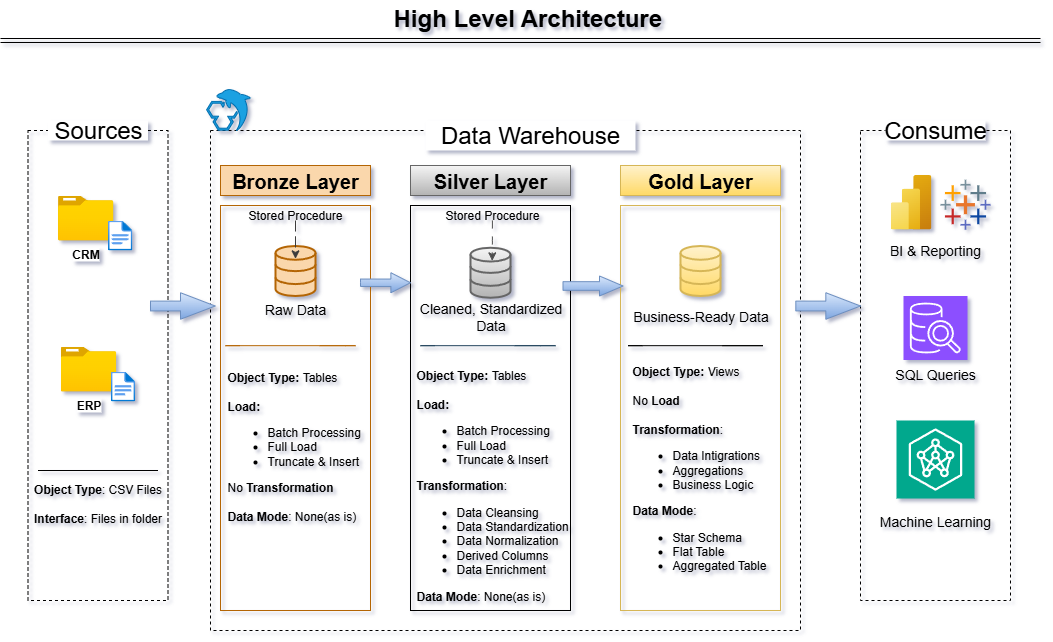

The diagram above was exported from draw.io. Its source (the exported page's mxGraphModel, read from the mxfile embedded in the PNG):
<mxGraphModel dx="983" dy="586" grid="1" gridSize="10" guides="1" tooltips="1" connect="1" arrows="1" fold="1" page="1" pageScale="1" pageWidth="1169" pageHeight="827" math="0" shadow="0">
  <root>
    <mxCell id="0" />
    <mxCell id="1" parent="0" />
    <mxCell id="j7u7klb965-ziZucmadn-2" value="" style="rounded=0;whiteSpace=wrap;html=1;fillColor=none;dashed=1;movable=1;resizable=1;rotatable=1;deletable=1;editable=1;locked=0;connectable=1;" vertex="1" parent="1">
      <mxGeometry x="27.5" y="170" width="140" height="470" as="geometry" />
    </mxCell>
    <mxCell id="j7u7klb965-ziZucmadn-3" value="&lt;font style=&quot;font-size: 24px;&quot;&gt;Sources&lt;/font&gt;" style="text;html=1;align=center;verticalAlign=middle;whiteSpace=wrap;rounded=0;strokeColor=none;fillColor=default;movable=1;resizable=1;rotatable=1;deletable=1;editable=1;locked=0;connectable=1;" vertex="1" parent="1">
      <mxGeometry x="47.5" y="160" width="100" height="20" as="geometry" />
    </mxCell>
    <mxCell id="j7u7klb965-ziZucmadn-5" value="" style="rounded=0;whiteSpace=wrap;html=1;fillColor=none;dashed=1;movable=1;resizable=1;rotatable=1;deletable=1;editable=1;locked=0;connectable=1;" vertex="1" parent="1">
      <mxGeometry x="210" y="170" width="590" height="500" as="geometry" />
    </mxCell>
    <mxCell id="j7u7klb965-ziZucmadn-6" value="&lt;span style=&quot;font-size: 24px;&quot;&gt;Data Warehouse&lt;/span&gt;" style="text;html=1;align=center;verticalAlign=middle;whiteSpace=wrap;rounded=0;strokeColor=none;fillColor=default;movable=1;resizable=1;rotatable=1;deletable=1;editable=1;locked=0;connectable=1;" vertex="1" parent="1">
      <mxGeometry x="425" y="160" width="210" height="30" as="geometry" />
    </mxCell>
    <mxCell id="j7u7klb965-ziZucmadn-7" value="" style="rounded=0;whiteSpace=wrap;html=1;fillColor=none;dashed=1;movable=1;resizable=1;rotatable=1;deletable=1;editable=1;locked=0;connectable=1;" vertex="1" parent="1">
      <mxGeometry x="860" y="170" width="150" height="470" as="geometry" />
    </mxCell>
    <mxCell id="j7u7klb965-ziZucmadn-8" value="&lt;font style=&quot;font-size: 24px;&quot;&gt;Consume&lt;/font&gt;" style="text;html=1;align=center;verticalAlign=middle;whiteSpace=wrap;rounded=0;strokeColor=none;fillColor=default;movable=1;resizable=1;rotatable=1;deletable=1;editable=1;locked=0;connectable=1;" vertex="1" parent="1">
      <mxGeometry x="885" y="160" width="100" height="20" as="geometry" />
    </mxCell>
    <mxCell id="j7u7klb965-ziZucmadn-9" value="&lt;font style=&quot;font-size: 20px;&quot;&gt;&lt;b&gt;Bronze Layer&lt;/b&gt;&lt;/font&gt;" style="rounded=0;whiteSpace=wrap;html=1;fillColor=#fad7ac;strokeColor=#b46504;movable=1;resizable=1;rotatable=1;deletable=1;editable=1;locked=0;connectable=1;" vertex="1" parent="1">
      <mxGeometry x="220" y="205" width="150" height="30" as="geometry" />
    </mxCell>
    <mxCell id="j7u7klb965-ziZucmadn-11" value="" style="rounded=0;whiteSpace=wrap;html=1;fillColor=none;strokeColor=#b46504;movable=1;resizable=1;rotatable=1;deletable=1;editable=1;locked=0;connectable=1;" vertex="1" parent="1">
      <mxGeometry x="220" y="245" width="150" height="405" as="geometry" />
    </mxCell>
    <mxCell id="j7u7klb965-ziZucmadn-12" value="" style="rounded=0;whiteSpace=wrap;html=1;fillColor=none;strokeColor=#000000;gradientColor=#b3b3b3;" vertex="1" parent="1">
      <mxGeometry x="410" y="245" width="160" height="405" as="geometry" />
    </mxCell>
    <mxCell id="j7u7klb965-ziZucmadn-13" value="&lt;font style=&quot;font-size: 20px;&quot;&gt;&lt;b&gt;Silver Layer&lt;/b&gt;&lt;/font&gt;" style="rounded=0;whiteSpace=wrap;html=1;fillColor=#f5f5f5;strokeColor=#666666;gradientColor=#b3b3b3;" vertex="1" parent="1">
      <mxGeometry x="410" y="205" width="160" height="30" as="geometry" />
    </mxCell>
    <mxCell id="j7u7klb965-ziZucmadn-14" value="" style="rounded=0;whiteSpace=wrap;html=1;fillColor=none;strokeColor=#d6b656;gradientColor=#ffd966;" vertex="1" parent="1">
      <mxGeometry x="620" y="245" width="160" height="405" as="geometry" />
    </mxCell>
    <mxCell id="j7u7klb965-ziZucmadn-15" value="&lt;font style=&quot;font-size: 20px;&quot;&gt;&lt;b&gt;Gold Layer&lt;/b&gt;&lt;/font&gt;" style="rounded=0;whiteSpace=wrap;html=1;fillColor=#fff2cc;strokeColor=#d6b656;gradientColor=#ffd966;" vertex="1" parent="1">
      <mxGeometry x="620" y="205" width="160" height="30" as="geometry" />
    </mxCell>
    <mxCell id="j7u7klb965-ziZucmadn-17" value="&lt;b&gt;CRM&lt;/b&gt;" style="image;aspect=fixed;html=1;points=[];align=center;fontSize=12;image=img/lib/azure2/general/Folder_Blank.svg;movable=1;resizable=1;rotatable=1;deletable=1;editable=1;locked=0;connectable=1;" vertex="1" parent="1">
      <mxGeometry x="57.5" y="235" width="55.45" height="45" as="geometry" />
    </mxCell>
    <mxCell id="j7u7klb965-ziZucmadn-20" value="" style="image;aspect=fixed;html=1;points=[];align=center;fontSize=12;image=img/lib/azure2/general/File.svg;movable=1;resizable=1;rotatable=1;deletable=1;editable=1;locked=0;connectable=1;" vertex="1" parent="1">
      <mxGeometry x="107.5" y="260" width="24.35" height="30" as="geometry" />
    </mxCell>
    <mxCell id="j7u7klb965-ziZucmadn-28" value="&lt;b&gt;ERP&lt;/b&gt;" style="image;aspect=fixed;html=1;points=[];align=center;fontSize=12;image=img/lib/azure2/general/Folder_Blank.svg;movable=1;resizable=1;rotatable=1;deletable=1;editable=1;locked=0;connectable=1;" vertex="1" parent="1">
      <mxGeometry x="60.33" y="386" width="55.45" height="45" as="geometry" />
    </mxCell>
    <mxCell id="j7u7klb965-ziZucmadn-29" value="" style="image;aspect=fixed;html=1;points=[];align=center;fontSize=12;image=img/lib/azure2/general/File.svg;movable=1;resizable=1;rotatable=1;deletable=1;editable=1;locked=0;connectable=1;" vertex="1" parent="1">
      <mxGeometry x="110.33000000000001" y="411" width="24.35" height="30" as="geometry" />
    </mxCell>
    <mxCell id="j7u7klb965-ziZucmadn-35" value="" style="endArrow=none;html=1;rounded=0;" edge="1" parent="1">
      <mxGeometry width="50" height="50" relative="1" as="geometry">
        <mxPoint x="131.85" y="510" as="sourcePoint" />
        <mxPoint x="51.849999999999994" y="510" as="targetPoint" />
        <Array as="points">
          <mxPoint x="157.5" y="510" />
          <mxPoint x="37.5" y="510" />
        </Array>
      </mxGeometry>
    </mxCell>
    <mxCell id="j7u7klb965-ziZucmadn-38" value="&lt;b&gt;Object Type&lt;/b&gt;: CSV Files&lt;div&gt;&lt;b&gt;&lt;br&gt;&lt;/b&gt;&lt;div&gt;&lt;b&gt;Interface&lt;/b&gt;: Files in folder&lt;/div&gt;&lt;/div&gt;" style="text;html=1;align=center;verticalAlign=middle;whiteSpace=wrap;rounded=0;" vertex="1" parent="1">
      <mxGeometry x="20" y="525" width="155" height="35" as="geometry" />
    </mxCell>
    <mxCell id="j7u7klb965-ziZucmadn-39" value="" style="html=1;shadow=0;dashed=0;align=center;verticalAlign=middle;shape=mxgraph.arrows2.arrow;dy=0.63;dx=34.67;notch=0;fillColor=#dae8fc;gradientColor=#7ea6e0;strokeColor=#6c8ebf;" vertex="1" parent="1">
      <mxGeometry x="150" y="332.25" width="64.68" height="26.5" as="geometry" />
    </mxCell>
    <mxCell id="j7u7klb965-ziZucmadn-42" value="" style="html=1;shadow=0;dashed=0;align=center;verticalAlign=middle;shape=mxgraph.arrows2.arrow;dy=0.63;dx=19.61;notch=0;fillColor=#dae8fc;gradientColor=#7ea6e0;strokeColor=#6c8ebf;" vertex="1" parent="1">
      <mxGeometry x="360" y="312.25" width="50" height="20" as="geometry" />
    </mxCell>
    <mxCell id="j7u7klb965-ziZucmadn-48" value="" style="html=1;verticalLabelPosition=bottom;align=center;labelBackgroundColor=#ffffff;verticalAlign=top;strokeWidth=2;strokeColor=#b46504;shadow=0;dashed=0;shape=mxgraph.ios7.icons.data;fillColor=#fad7ac;" vertex="1" parent="1">
      <mxGeometry x="275" y="285.5" width="40" height="50" as="geometry" />
    </mxCell>
    <mxCell id="j7u7klb965-ziZucmadn-51" value="&lt;b&gt;Object Type: &lt;/b&gt;Tables&lt;div style=&quot;&quot;&gt;&lt;br&gt;&lt;/div&gt;&lt;div style=&quot;&quot;&gt;&lt;b&gt;Load:&amp;nbsp;&lt;/b&gt;&lt;/div&gt;&lt;div style=&quot;&quot;&gt;&lt;ul&gt;&lt;li&gt;&lt;span style=&quot;background-color: transparent; color: light-dark(rgb(0, 0, 0), rgb(255, 255, 255));&quot;&gt;Batch Processing&lt;/span&gt;&lt;/li&gt;&lt;li&gt;Full Load&lt;/li&gt;&lt;li&gt;Truncate &amp;amp; Insert&lt;/li&gt;&lt;/ul&gt;&lt;div&gt;No &lt;b&gt;Transformation&lt;/b&gt;&lt;/div&gt;&lt;div&gt;&lt;br&gt;&lt;/div&gt;&lt;div&gt;&lt;b&gt;Data Mode&lt;/b&gt;: None(as is)&lt;/div&gt;&lt;/div&gt;" style="rounded=0;whiteSpace=wrap;html=1;fillColor=none;strokeColor=none;align=left;" vertex="1" parent="1">
      <mxGeometry x="225" y="386" width="140" height="200" as="geometry" />
    </mxCell>
    <mxCell id="j7u7klb965-ziZucmadn-52" value="" style="html=1;verticalLabelPosition=bottom;align=center;labelBackgroundColor=#ffffff;verticalAlign=top;strokeWidth=2;strokeColor=#666666;shadow=0;dashed=0;shape=mxgraph.ios7.icons.data;fillColor=#f5f5f5;gradientColor=#b3b3b3;" vertex="1" parent="1">
      <mxGeometry x="470" y="287.25" width="40" height="50" as="geometry" />
    </mxCell>
    <mxCell id="j7u7klb965-ziZucmadn-54" value="&lt;b&gt;Object Type: &lt;/b&gt;Tables&lt;div style=&quot;&quot;&gt;&lt;br&gt;&lt;/div&gt;&lt;div style=&quot;&quot;&gt;&lt;b&gt;Load:&amp;nbsp;&lt;/b&gt;&lt;/div&gt;&lt;div style=&quot;&quot;&gt;&lt;ul&gt;&lt;li&gt;&lt;span style=&quot;background-color: transparent; color: light-dark(rgb(0, 0, 0), rgb(255, 255, 255));&quot;&gt;Batch Processing&lt;/span&gt;&lt;/li&gt;&lt;li&gt;Full Load&lt;/li&gt;&lt;li&gt;Truncate &amp;amp; Insert&lt;/li&gt;&lt;/ul&gt;&lt;div&gt;&lt;b&gt;Transformation&lt;/b&gt;:&lt;/div&gt;&lt;div&gt;&lt;ul&gt;&lt;li&gt;Data Cleansing&lt;/li&gt;&lt;li&gt;Data Standardization&lt;/li&gt;&lt;li&gt;Data Normalization&lt;/li&gt;&lt;li&gt;Derived Columns&lt;/li&gt;&lt;li&gt;Data Enrichment&lt;/li&gt;&lt;/ul&gt;&lt;/div&gt;&lt;div&gt;&lt;b style=&quot;background-color: transparent; color: light-dark(rgb(0, 0, 0), rgb(255, 255, 255));&quot;&gt;Data Mode&lt;/b&gt;&lt;span style=&quot;background-color: transparent; color: light-dark(rgb(0, 0, 0), rgb(255, 255, 255));&quot;&gt;: None(as is)&lt;/span&gt;&lt;/div&gt;&lt;/div&gt;" style="rounded=0;whiteSpace=wrap;html=1;fillColor=none;strokeColor=none;align=left;" vertex="1" parent="1">
      <mxGeometry x="413.75" y="424.5" width="156.25" height="200" as="geometry" />
    </mxCell>
    <mxCell id="j7u7klb965-ziZucmadn-60" value="&lt;b&gt;Object Type: &lt;/b&gt;Views&lt;div&gt;&lt;br&gt;&lt;div style=&quot;&quot;&gt;No&lt;b&gt; Load&lt;/b&gt;&lt;/div&gt;&lt;div style=&quot;&quot;&gt;&lt;b&gt;&lt;br&gt;&lt;/b&gt;&lt;/div&gt;&lt;div style=&quot;&quot;&gt;&lt;div&gt;&lt;b&gt;Transformation&lt;/b&gt;:&lt;/div&gt;&lt;div&gt;&lt;ul&gt;&lt;li&gt;Data Intigrations&lt;/li&gt;&lt;li&gt;Aggregations&lt;/li&gt;&lt;li&gt;Business Logic&lt;/li&gt;&lt;/ul&gt;&lt;/div&gt;&lt;div&gt;&lt;b style=&quot;background-color: transparent; color: light-dark(rgb(0, 0, 0), rgb(255, 255, 255));&quot;&gt;Data Mode&lt;/b&gt;&lt;span style=&quot;background-color: transparent; color: light-dark(rgb(0, 0, 0), rgb(255, 255, 255));&quot;&gt;:&lt;/span&gt;&lt;/div&gt;&lt;div&gt;&lt;ul&gt;&lt;li&gt;&lt;span style=&quot;background-color: transparent; color: light-dark(rgb(0, 0, 0), rgb(255, 255, 255));&quot;&gt;Star Schema&lt;/span&gt;&lt;/li&gt;&lt;li&gt;&lt;span style=&quot;background-color: transparent; color: light-dark(rgb(0, 0, 0), rgb(255, 255, 255));&quot;&gt;Flat Table&lt;/span&gt;&lt;/li&gt;&lt;li&gt;&lt;span style=&quot;background-color: transparent; color: light-dark(rgb(0, 0, 0), rgb(255, 255, 255));&quot;&gt;Aggregated Table&lt;/span&gt;&lt;/li&gt;&lt;/ul&gt;&lt;/div&gt;&lt;/div&gt;&lt;/div&gt;" style="rounded=0;whiteSpace=wrap;html=1;fillColor=none;strokeColor=none;align=left;" vertex="1" parent="1">
      <mxGeometry x="630" y="414" width="156.25" height="200" as="geometry" />
    </mxCell>
    <mxCell id="j7u7klb965-ziZucmadn-61" value="" style="html=1;verticalLabelPosition=bottom;align=center;labelBackgroundColor=#ffffff;verticalAlign=top;strokeWidth=2;strokeColor=#d6b656;shadow=0;dashed=0;shape=mxgraph.ios7.icons.data;fillColor=#fff2cc;gradientColor=#ffd966;" vertex="1" parent="1">
      <mxGeometry x="680" y="285.5" width="40" height="50" as="geometry" />
    </mxCell>
    <mxCell id="j7u7klb965-ziZucmadn-62" value="" style="endArrow=none;html=1;rounded=0;fillColor=#fad7ac;strokeColor=#b46504;" edge="1" parent="1">
      <mxGeometry width="50" height="50" relative="1" as="geometry">
        <mxPoint x="319.35" y="385.17" as="sourcePoint" />
        <mxPoint x="239.35" y="385.17" as="targetPoint" />
        <Array as="points">
          <mxPoint x="355" y="385.17" />
          <mxPoint x="345" y="385.17" />
          <mxPoint x="225" y="385.17" />
        </Array>
      </mxGeometry>
    </mxCell>
    <mxCell id="j7u7klb965-ziZucmadn-63" value="&lt;font style=&quot;font-size: 14px;&quot;&gt;Raw Data&lt;/font&gt;" style="text;html=1;align=center;verticalAlign=middle;whiteSpace=wrap;rounded=0;" vertex="1" parent="1">
      <mxGeometry x="250" y="338.37" width="90" height="21.5" as="geometry" />
    </mxCell>
    <mxCell id="j7u7klb965-ziZucmadn-64" value="&lt;font style=&quot;font-size: 14px;&quot;&gt;Cleaned, Standardized Data&lt;/font&gt;" style="text;html=1;align=center;verticalAlign=middle;whiteSpace=wrap;rounded=0;" vertex="1" parent="1">
      <mxGeometry x="412.5" y="335.5" width="155" height="40" as="geometry" />
    </mxCell>
    <mxCell id="j7u7klb965-ziZucmadn-65" value="&lt;span style=&quot;font-size: 14px;&quot;&gt;Business-Ready Data&lt;/span&gt;" style="text;html=1;align=center;verticalAlign=middle;whiteSpace=wrap;rounded=0;" vertex="1" parent="1">
      <mxGeometry x="622.5" y="337.25" width="155" height="36.5" as="geometry" />
    </mxCell>
    <mxCell id="j7u7klb965-ziZucmadn-66" value="" style="endArrow=none;html=1;rounded=0;fillColor=#bac8d3;strokeColor=#23445d;" edge="1" parent="1">
      <mxGeometry width="50" height="50" relative="1" as="geometry">
        <mxPoint x="514.35" y="385.17" as="sourcePoint" />
        <mxPoint x="434.35" y="385.17" as="targetPoint" />
        <Array as="points">
          <mxPoint x="555" y="385.17" />
          <mxPoint x="540" y="385.17" />
          <mxPoint x="420" y="385.17" />
        </Array>
      </mxGeometry>
    </mxCell>
    <mxCell id="j7u7klb965-ziZucmadn-67" value="" style="endArrow=none;html=1;rounded=0;" edge="1" parent="1">
      <mxGeometry width="50" height="50" relative="1" as="geometry">
        <mxPoint x="721.85" y="385.17" as="sourcePoint" />
        <mxPoint x="641.85" y="385.17" as="targetPoint" />
        <Array as="points">
          <mxPoint x="762.5" y="385.17" />
          <mxPoint x="747.5" y="385.17" />
          <mxPoint x="627.5" y="385.17" />
        </Array>
      </mxGeometry>
    </mxCell>
    <mxCell id="j7u7klb965-ziZucmadn-69" value="" style="html=1;shadow=0;dashed=0;align=center;verticalAlign=middle;shape=mxgraph.arrows2.arrow;dy=0.63;dx=34.67;notch=0;fillColor=#dae8fc;gradientColor=#7ea6e0;strokeColor=#6c8ebf;" vertex="1" parent="1">
      <mxGeometry x="795.32" y="332.25" width="64.68" height="26.5" as="geometry" />
    </mxCell>
    <mxCell id="j7u7klb965-ziZucmadn-71" value="" style="html=1;shadow=0;dashed=0;align=center;verticalAlign=middle;shape=mxgraph.arrows2.arrow;dy=0.57;dx=23.5;notch=0;fillColor=#dae8fc;gradientColor=#7ea6e0;strokeColor=#6c8ebf;" vertex="1" parent="1">
      <mxGeometry x="562.5" y="315.5" width="60" height="20" as="geometry" />
    </mxCell>
    <mxCell id="j7u7klb965-ziZucmadn-72" value="" style="image;aspect=fixed;html=1;points=[];align=center;fontSize=12;image=img/lib/azure2/analytics/Power_BI_Embedded.svg;" vertex="1" parent="1">
      <mxGeometry x="890" y="214.5" width="40.88" height="54.5" as="geometry" />
    </mxCell>
    <mxCell id="j7u7klb965-ziZucmadn-74" value="" style="shape=image;imageAspect=0;aspect=fixed;verticalLabelPosition=bottom;verticalAlign=top;image=data:image/svg+xml,(base64 omitted: 1544 chars);" vertex="1" parent="1">
      <mxGeometry x="940" y="219.25" width="50" height="50" as="geometry" />
    </mxCell>
    <mxCell id="j7u7klb965-ziZucmadn-75" value="" style="sketch=0;points=[[0,0,0],[0.25,0,0],[0.5,0,0],[0.75,0,0],[1,0,0],[0,1,0],[0.25,1,0],[0.5,1,0],[0.75,1,0],[1,1,0],[0,0.25,0],[0,0.5,0],[0,0.75,0],[1,0.25,0],[1,0.5,0],[1,0.75,0]];outlineConnect=0;fontColor=#232F3E;fillColor=#8C4FFF;strokeColor=#ffffff;dashed=0;verticalLabelPosition=bottom;verticalAlign=top;align=center;html=1;fontSize=12;fontStyle=0;aspect=fixed;shape=mxgraph.aws4.resourceIcon;resIcon=mxgraph.aws4.sql_workbench;" vertex="1" parent="1">
      <mxGeometry x="903" y="335.5" width="64" height="64" as="geometry" />
    </mxCell>
    <mxCell id="j7u7klb965-ziZucmadn-76" value="" style="sketch=0;points=[[0,0,0],[0.25,0,0],[0.5,0,0],[0.75,0,0],[1,0,0],[0,1,0],[0.25,1,0],[0.5,1,0],[0.75,1,0],[1,1,0],[0,0.25,0],[0,0.5,0],[0,0.75,0],[1,0.25,0],[1,0.5,0],[1,0.75,0]];outlineConnect=0;fontColor=#232F3E;fillColor=#01A88D;strokeColor=#ffffff;dashed=0;verticalLabelPosition=bottom;verticalAlign=top;align=center;html=1;fontSize=12;fontStyle=0;aspect=fixed;shape=mxgraph.aws4.resourceIcon;resIcon=mxgraph.aws4.neuron_ml_sdk;" vertex="1" parent="1">
      <mxGeometry x="896" y="460" width="78" height="78" as="geometry" />
    </mxCell>
    <mxCell id="j7u7klb965-ziZucmadn-78" value="&lt;font style=&quot;font-size: 14px;&quot;&gt;BI &amp;amp; Reporting&lt;/font&gt;" style="text;html=1;align=center;verticalAlign=middle;whiteSpace=wrap;rounded=0;" vertex="1" parent="1">
      <mxGeometry x="880" y="279" width="110" height="21.5" as="geometry" />
    </mxCell>
    <mxCell id="j7u7klb965-ziZucmadn-79" value="&lt;font style=&quot;font-size: 14px;&quot;&gt;SQL Queries&lt;/font&gt;" style="text;html=1;align=center;verticalAlign=middle;whiteSpace=wrap;rounded=0;" vertex="1" parent="1">
      <mxGeometry x="880" y="403" width="110" height="21.5" as="geometry" />
    </mxCell>
    <mxCell id="j7u7klb965-ziZucmadn-80" value="&lt;font style=&quot;font-size: 14px;&quot;&gt;Machine Learning&lt;/font&gt;" style="text;html=1;align=center;verticalAlign=middle;whiteSpace=wrap;rounded=0;" vertex="1" parent="1">
      <mxGeometry x="875" y="550" width="120" height="21.5" as="geometry" />
    </mxCell>
    <mxCell id="j7u7klb965-ziZucmadn-81" value="&lt;b&gt;&lt;font style=&quot;font-size: 24px;&quot;&gt;High Level Architecture&lt;/font&gt;&lt;/b&gt;" style="text;html=1;align=left;verticalAlign=middle;whiteSpace=wrap;rounded=0;" vertex="1" parent="1">
      <mxGeometry x="391.25" y="40" width="277.5" height="35" as="geometry" />
    </mxCell>
    <mxCell id="j7u7klb965-ziZucmadn-82" value="" style="points=[];aspect=fixed;html=1;align=center;shadow=0;dashed=0;fillColor=#1ba1e2;strokeColor=#006EAF;shape=mxgraph.alibaba_cloud.mysql;fontColor=#ffffff;" vertex="1" parent="1">
      <mxGeometry x="206.1" y="129.1" width="43.9" height="40.9" as="geometry" />
    </mxCell>
    <mxCell id="j7u7klb965-ziZucmadn-87" value="" style="edgeStyle=orthogonalEdgeStyle;rounded=0;orthogonalLoop=1;jettySize=auto;html=1;entryX=0.5;entryY=0.257;entryDx=0;entryDy=0;entryPerimeter=0;dashed=1;dashPattern=8 8;strokeColor=#3C3C3C;" edge="1" parent="1" source="j7u7klb965-ziZucmadn-85" target="j7u7klb965-ziZucmadn-48">
      <mxGeometry relative="1" as="geometry">
        <mxPoint x="300" y="320" as="targetPoint" />
      </mxGeometry>
    </mxCell>
    <mxCell id="j7u7klb965-ziZucmadn-85" value="Stored Procedure" style="text;html=1;align=center;verticalAlign=middle;whiteSpace=wrap;rounded=0;" vertex="1" parent="1">
      <mxGeometry x="240" y="250" width="110" height="10" as="geometry" />
    </mxCell>
    <mxCell id="j7u7klb965-ziZucmadn-94" value="" style="edgeStyle=orthogonalEdgeStyle;rounded=0;orthogonalLoop=1;jettySize=auto;html=1;entryX=0.543;entryY=0.262;entryDx=0;entryDy=0;entryPerimeter=0;dashed=1;dashPattern=8 8;strokeColor=#4E4E4E;" edge="1" parent="1" source="j7u7klb965-ziZucmadn-89" target="j7u7klb965-ziZucmadn-52">
      <mxGeometry relative="1" as="geometry" />
    </mxCell>
    <mxCell id="j7u7klb965-ziZucmadn-89" value="Stored Procedure" style="text;html=1;align=center;verticalAlign=middle;whiteSpace=wrap;rounded=0;" vertex="1" parent="1">
      <mxGeometry x="436.88" y="250" width="110" height="10" as="geometry" />
    </mxCell>
    <mxCell id="j7u7klb965-ziZucmadn-98" value="" style="shape=link;html=1;rounded=0;" edge="1" parent="1">
      <mxGeometry width="100" relative="1" as="geometry">
        <mxPoint y="80" as="sourcePoint" />
        <mxPoint x="1040" y="80" as="targetPoint" />
      </mxGeometry>
    </mxCell>
  </root>
</mxGraphModel>